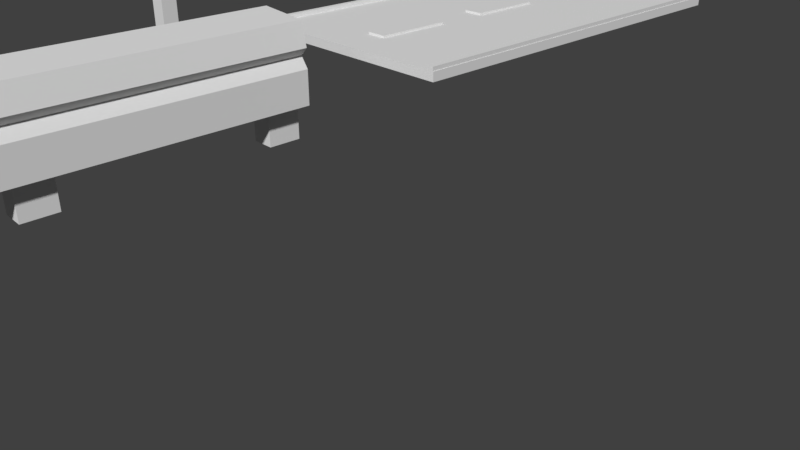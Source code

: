 # Source: highwayAssets.blend  (saved by Blender 2.79.0; exported with 4.5.12 LTS)
import bpy
from mathutils import Matrix  # noqa: F401  (used for matrix-valued properties, if any)

bpy.ops.wm.read_factory_settings(use_empty=True)
scene = bpy.context.scene
scene.name = 'Scene'

# ---- collections
col_collection_1 = bpy.data.collections.new('Collection 1'); scene.collection.children.link(col_collection_1)

# ---- materials (node trees are filled in below, after node groups)
mat_material = bpy.data.materials.new('Material')
mat_material.alpha_threshold = 0.0
mat_material.use_transparent_shadow = False
mat_material.roughness = 0.5
mat_material.line_color = (0.0, 0.0, 0.0, 1.0)

# ---- material node trees

# ---- world
world_world = bpy.data.worlds.new('World'); scene.world = world_world
world_world.color = (0.05088, 0.05088, 0.05088)
world_world.use_sun_shadow = False
world_world.sun_shadow_jitter_overblur = 0.0
world_world.cycles.sampling_method = 'MANUAL'

# ---- cameras
cam_camera = bpy.data.cameras.new('Camera')
cam_camera.clip_end = 100.0
cam_camera.lens = 35.0
cam_camera.sensor_width = 32.0
cam_camera.sensor_height = 18.0
cam_camera.ortho_scale = 7.314
cam_camera.dof.focus_distance = 0.0
cam_camera.dof.aperture_fstop = 128.0

# ---- meshes
me_cube_014 = bpy.data.meshes.new('Cube.014')
me_cube_014.from_pydata([(-1.0, -1.0, -1.0), (-1.0, -1.0, 1.0), (-1.0, 1.0, -1.0), (-1.0, 1.0, 1.0), (1.0, -1.0, -1.0), (1.0, -1.0, 1.0), (1.0, 1.0, -1.0), (1.0, 1.0, 1.0)], [], [(0, 1, 3, 2), (2, 3, 7, 6), (6, 7, 5, 4), (4, 5, 1, 0), (2, 6, 4, 0), (7, 3, 1, 5)])
me_cube_014.use_remesh_preserve_volume = False
me_cube_014.use_remesh_preserve_attributes = False
me_cube_014.use_mirror_vertex_groups = False
me_cube_014.update()
me_cube_016 = bpy.data.meshes.new('Cube.016')
me_cube_016.from_pydata([(2.087, 1.66, -0.582), (2.087, 1.66, -0.6534), (2.087, -1.66, -0.582), (2.087, -1.66, -0.6534), (-2.087, 1.66, -0.582), (-2.087, 1.66, -0.6534), (-2.087, -1.66, -0.582), (-2.087, -1.66, -0.6534), (0.0, 0.0, 4.097), (0.0, 0.0, 4.097), (0.0, 0.0, 4.097), (0.0, 0.0, 4.097)], [], [(4, 6, 9, 11), (5, 1, 3, 7), (3, 2, 6, 7), (1, 0, 2, 3), (5, 4, 0, 1), (7, 6, 4, 5), (10, 11, 9, 8), (2, 0, 10, 8), (0, 4, 11, 10), (6, 2, 8, 9)])
me_cube_016.use_remesh_preserve_volume = False
me_cube_016.use_remesh_preserve_attributes = False
me_cube_016.use_mirror_vertex_groups = False
me_cube_016.update()
me_cube_010 = bpy.data.meshes.new('Cube.010')
me_cube_010.from_pydata([(-1.0, -1.0, -1.0), (-1.0, -1.0, 10.43), (-1.0, 1.0, -1.0), (-1.0, 1.0, 10.43), (1.0, -1.0, -1.0), (1.0, -1.0, 10.43), (1.0, 1.0, -1.0), (1.0, 1.0, 10.43), (-1.0, -1.0, 9.334), (-1.0, 1.0, 9.334), (1.0, 1.0, 9.334), (1.0, -1.0, 9.334), (8.609, 1.0, 10.43), (8.609, -1.0, 10.43), (8.609, 1.0, 9.334), (8.609, -1.0, 9.334), (6.739, 1.0, 10.43), (6.739, 1.0, 9.334), (6.739, -1.0, 10.43), (6.739, -1.0, 9.334), (8.609, 1.0, 12.41), (8.609, -1.0, 12.41), (6.739, 1.0, 12.41), (6.739, -1.0, 12.41), (-1.0, -1.0, 11.69), (-1.0, 1.0, 11.69), (1.0, 1.0, 11.69), (1.0, -1.0, 11.69)], [], [(8, 1, 3, 9), (9, 3, 7, 10), (17, 16, 12, 14), (11, 5, 1, 8), (2, 6, 4, 0), (7, 3, 25, 26), (4, 11, 8, 0), (6, 10, 11, 4), (2, 9, 10, 6), (0, 8, 9, 2), (14, 12, 13, 15), (16, 18, 23, 22), (19, 17, 14, 15), (18, 19, 15, 13), (5, 11, 19, 18), (11, 10, 17, 19), (7, 5, 18, 16), (10, 7, 16, 17), (22, 23, 21, 20), (18, 13, 21, 23), (12, 16, 22, 20), (13, 12, 20, 21), (26, 25, 24, 27), (5, 7, 26, 27), (3, 1, 24, 25), (1, 5, 27, 24)])
me_cube_010.use_remesh_preserve_volume = False
me_cube_010.use_remesh_preserve_attributes = False
me_cube_010.use_mirror_vertex_groups = False
me_cube_010.update()
me_cube_011 = bpy.data.meshes.new('Cube.011')
me_cube_011.from_pydata([(-1.0, -1.0, -1.0), (-1.0, -1.0, 1.0), (-1.0, 1.0, -1.0), (-1.0, 1.0, 1.0), (1.0, -1.0, -1.0), (1.0, -1.0, 1.0), (1.0, 1.0, -1.0), (1.0, 1.0, 1.0)], [], [(0, 1, 3, 2), (2, 3, 7, 6), (6, 7, 5, 4), (4, 5, 1, 0), (2, 6, 4, 0), (7, 3, 1, 5)])
me_cube_011.use_remesh_preserve_volume = False
me_cube_011.use_remesh_preserve_attributes = False
me_cube_011.use_mirror_vertex_groups = False
me_cube_011.update()
me_cube_013 = bpy.data.meshes.new('Cube.013')
me_cube_013.from_pydata([(-1.0, -1.0, -1.0), (-1.0, -1.0, 1.0), (-1.0, 1.0, -1.0), (-1.0, 1.0, 1.0), (1.0, -1.0, -1.0), (1.0, -1.0, 1.0), (1.0, 1.0, -1.0), (1.0, 1.0, 1.0)], [], [(0, 1, 3, 2), (2, 3, 7, 6), (6, 7, 5, 4), (4, 5, 1, 0), (2, 6, 4, 0), (7, 3, 1, 5)])
me_cube_013.use_remesh_preserve_volume = False
me_cube_013.use_remesh_preserve_attributes = False
me_cube_013.use_mirror_vertex_groups = False
me_cube_013.update()
me_cube_012 = bpy.data.meshes.new('Cube.012')
me_cube_012.from_pydata([(-1.0, -1.0, -1.0), (-1.0, -1.0, 1.0), (-1.0, 1.0, -1.0), (-1.0, 1.0, 1.0), (1.0, -1.0, -1.0), (1.0, -1.0, 1.0), (1.0, 1.0, -1.0), (1.0, 1.0, 1.0)], [], [(0, 1, 3, 2), (2, 3, 7, 6), (6, 7, 5, 4), (4, 5, 1, 0), (2, 6, 4, 0), (7, 3, 1, 5)])
me_cube_012.use_remesh_preserve_volume = False
me_cube_012.use_remesh_preserve_attributes = False
me_cube_012.use_mirror_vertex_groups = False
me_cube_012.update()
me_cube_001 = bpy.data.meshes.new('Cube.001')
me_cube_001.from_pydata([(-1.0, -1.0, -1.0), (-1.0, -1.0, 1.0), (-1.0, 1.0, -1.0), (-1.0, 1.0, 1.0), (1.0, -1.0, -1.0), (0.7964, -1.0, 0.9009), (1.0, 1.0, -1.0), (0.7964, 1.0, 0.9009), (-0.7684, -1.0, 0.1011), (-0.7684, 1.0, 0.1011), (0.7237, 1.0, 0.1011), (0.7237, -1.0, 0.1011), (-1.0, -1.0, 0.3094), (-1.0, 1.0, 0.3094), (1.0, 1.0, 0.3094), (1.0, -1.0, 0.3094), (-1.0, 1.0, -0.163), (1.0, 1.0, -0.163), (1.0, -1.0, -0.163), (-1.0, -1.0, -0.163)], [], [(12, 1, 3, 13), (13, 3, 7, 14), (14, 7, 5, 15), (15, 5, 1, 12), (2, 6, 4, 0), (7, 3, 1, 5), (18, 11, 8, 19), (17, 10, 11, 18), (16, 9, 10, 17), (19, 8, 9, 16), (11, 15, 12, 8), (10, 14, 15, 11), (9, 13, 14, 10), (8, 12, 13, 9), (0, 19, 16, 2), (2, 16, 17, 6), (6, 17, 18, 4), (4, 18, 19, 0)])
me_cube_001.use_remesh_preserve_volume = False
me_cube_001.use_remesh_preserve_attributes = False
me_cube_001.use_mirror_vertex_groups = False
me_cube_001.update()
me_cube_002 = bpy.data.meshes.new('Cube.002')
me_cube_002.from_pydata([(-1.0, -1.0, -1.0), (-1.0, -1.0, 1.0), (-1.0, 1.0, -1.0), (-1.0, 1.0, 1.0), (1.0, -1.0, -1.0), (1.0, -1.0, 1.0), (1.0, 1.0, -1.0), (1.0, 1.0, 1.0)], [], [(0, 1, 3, 2), (2, 3, 7, 6), (6, 7, 5, 4), (4, 5, 1, 0), (2, 6, 4, 0), (7, 3, 1, 5)])
me_cube_002.use_remesh_preserve_volume = False
me_cube_002.use_remesh_preserve_attributes = False
me_cube_002.use_mirror_vertex_groups = False
me_cube_002.update()
me_cube_003 = bpy.data.meshes.new('Cube.003')
me_cube_003.from_pydata([(-1.0, -1.0, -1.0), (-1.0, -1.0, 1.0), (-1.0, 1.0, -1.0), (-1.0, 1.0, 1.0), (1.0, -1.0, -1.0), (1.0, -1.0, 1.0), (1.0, 1.0, -1.0), (1.0, 1.0, 1.0)], [], [(0, 1, 3, 2), (2, 3, 7, 6), (6, 7, 5, 4), (4, 5, 1, 0), (2, 6, 4, 0), (7, 3, 1, 5)])
me_cube_003.use_remesh_preserve_volume = False
me_cube_003.use_remesh_preserve_attributes = False
me_cube_003.use_mirror_vertex_groups = False
me_cube_003.update()
me_cube_004 = bpy.data.meshes.new('Cube.004')
me_cube_004.from_pydata([(-1.0, -1.0, -1.0), (-1.0, -1.0, 1.0), (-1.0, 1.0, -1.0), (-1.0, 1.0, 1.0), (1.0, -1.0, -1.0), (1.0, -1.0, 1.0), (1.0, 1.0, -1.0), (1.0, 1.0, 1.0)], [], [(0, 1, 3, 2), (2, 3, 7, 6), (6, 7, 5, 4), (4, 5, 1, 0), (2, 6, 4, 0), (7, 3, 1, 5)])
me_cube_004.use_remesh_preserve_volume = False
me_cube_004.use_remesh_preserve_attributes = False
me_cube_004.use_mirror_vertex_groups = False
me_cube_004.update()
me_cube = bpy.data.meshes.new('Cube')
me_cube.from_pydata([(1.0, 1.0, -1.0), (1.0, -1.0, -1.0), (-1.0, -1.0, -1.0), (-1.0, 1.0, -1.0), (1.0, 1.0, 1.0), (1.0, -1.0, 1.0), (-1.0, -1.0, 1.0), (-1.0, 1.0, 1.0)], [], [(0, 1, 2, 3), (4, 7, 6, 5), (0, 4, 5, 1), (1, 5, 6, 2), (2, 6, 7, 3), (4, 0, 3, 7)])
me_cube.materials.append(mat_material)
me_cube.use_remesh_preserve_volume = False
me_cube.use_remesh_preserve_attributes = False
me_cube.use_mirror_vertex_groups = False
me_cube.update()
me_cube_005 = bpy.data.meshes.new('Cube.005')
me_cube_005.from_pydata([(-1.0, -1.0, -1.0), (-1.0, -1.0, 1.0), (-1.0, 1.0, -1.0), (-1.0, 1.0, 1.0), (1.0, -1.0, -1.0), (1.0, -1.0, 1.0), (1.0, 1.0, -1.0), (1.0, 1.0, 1.0)], [], [(0, 1, 3, 2), (2, 3, 7, 6), (6, 7, 5, 4), (4, 5, 1, 0), (2, 6, 4, 0), (7, 3, 1, 5)])
me_cube_005.use_remesh_preserve_volume = False
me_cube_005.use_remesh_preserve_attributes = False
me_cube_005.use_mirror_vertex_groups = False
me_cube_005.update()
me_cube_009 = bpy.data.meshes.new('Cube.009')
me_cube_009.from_pydata([(-1.0, -1.0, -1.0), (-1.0, -1.0, 1.0), (-1.0, 1.0, -1.0), (-1.0, 1.0, 1.0), (1.0, -1.0, -1.0), (1.0, -1.0, 1.0), (1.0, 1.0, -1.0), (1.0, 1.0, 1.0)], [], [(0, 1, 3, 2), (2, 3, 7, 6), (6, 7, 5, 4), (4, 5, 1, 0), (2, 6, 4, 0), (7, 3, 1, 5)])
me_cube_009.use_remesh_preserve_volume = False
me_cube_009.use_remesh_preserve_attributes = False
me_cube_009.use_mirror_vertex_groups = False
me_cube_009.update()
me_cube_008 = bpy.data.meshes.new('Cube.008')
me_cube_008.from_pydata([(-1.0, -1.0, -1.0), (-1.0, -1.0, 1.0), (-1.0, 1.0, -1.0), (-1.0, 1.0, 1.0), (1.0, -1.0, -1.0), (1.0, -1.0, 1.0), (1.0, 1.0, -1.0), (1.0, 1.0, 1.0)], [], [(0, 1, 3, 2), (2, 3, 7, 6), (6, 7, 5, 4), (4, 5, 1, 0), (2, 6, 4, 0), (7, 3, 1, 5)])
me_cube_008.use_remesh_preserve_volume = False
me_cube_008.use_remesh_preserve_attributes = False
me_cube_008.use_mirror_vertex_groups = False
me_cube_008.update()
me_cube_007 = bpy.data.meshes.new('Cube.007')
me_cube_007.from_pydata([(-1.0, -1.0, -1.0), (-1.0, -1.0, 1.0), (-1.0, 1.0, -1.0), (-1.0, 1.0, 1.0), (1.0, -1.0, -1.0), (1.0, -1.0, 1.0), (1.0, 1.0, -1.0), (1.0, 1.0, 1.0)], [], [(0, 1, 3, 2), (2, 3, 7, 6), (6, 7, 5, 4), (4, 5, 1, 0), (2, 6, 4, 0), (7, 3, 1, 5)])
me_cube_007.use_remesh_preserve_volume = False
me_cube_007.use_remesh_preserve_attributes = False
me_cube_007.use_mirror_vertex_groups = False
me_cube_007.update()
me_cube_006 = bpy.data.meshes.new('Cube.006')
me_cube_006.from_pydata([(-1.0, -1.0, -1.0), (-1.0, -1.0, 1.0), (-1.0, 1.0, -1.0), (-1.0, 1.0, 1.0), (1.0, -1.0, -1.0), (1.0, -1.0, 1.0), (1.0, 1.0, -1.0), (1.0, 1.0, 1.0)], [], [(0, 1, 3, 2), (2, 3, 7, 6), (6, 7, 5, 4), (4, 5, 1, 0), (2, 6, 4, 0), (7, 3, 1, 5)])
me_cube_006.use_remesh_preserve_volume = False
me_cube_006.use_remesh_preserve_attributes = False
me_cube_006.use_mirror_vertex_groups = False
me_cube_006.update()

# ---- objects
ob_tree = bpy.data.objects.new('Tree', me_cube_014)
ob_cube_012 = bpy.data.objects.new('Cube.012', me_cube_016)
ob_post = bpy.data.objects.new('Post', me_cube_010)
ob_cube_009 = bpy.data.objects.new('Cube.009', me_cube_011)
ob_cube_011 = bpy.data.objects.new('Cube.011', me_cube_013)
ob_cube_010 = bpy.data.objects.new('Cube.010', me_cube_012)
ob_barrier = bpy.data.objects.new('Barrier', me_cube_001)
ob_cube_002 = bpy.data.objects.new('Cube.002', me_cube_002)
ob_cube_003 = bpy.data.objects.new('Cube.003', me_cube_003)
ob_cube_004 = bpy.data.objects.new('Cube.004', me_cube_004)
ob_road = bpy.data.objects.new('Road', me_cube)
ob_cube_001 = bpy.data.objects.new('Cube.001', me_cube_005)
ob_cube_008 = bpy.data.objects.new('Cube.008', me_cube_009)
ob_cube_007 = bpy.data.objects.new('Cube.007', me_cube_008)
ob_cube_006 = bpy.data.objects.new('Cube.006', me_cube_007)
ob_cube_005 = bpy.data.objects.new('Cube.005', me_cube_006)
ob_camera = bpy.data.objects.new('Camera', cam_camera)

# ---- transforms, parenting, visibility, modifiers, constraints
ob_tree.location = (2.499, -12.95, 1.026)
ob_tree.scale = (0.5853, 0.5233, 1.0)
ob_tree.lineart.crease_threshold = 0.0
ob_cube_012.parent = ob_tree
ob_cube_012.matrix_parent_inverse = Matrix(((1.708, 0.0, 0.0, -2.233), (-2.98e-08, 1.911, 0.0, -0.4522), (0.0, 0.0, 1.0, -1.026), (0.0, 0.0, 0.0, 1.0)))
ob_cube_012.location = (1.307, 0.2366, 2.167)
ob_cube_012.scale = (1.12, 1.731, 1.731)
ob_cube_012.lineart.crease_threshold = 0.0
ob_post.location = (-7.013, 5.603, -0.0776)
ob_post.scale = (0.2445, 0.228, 0.5914)
ob_post.lineart.crease_threshold = 0.0
ob_cube_009.parent = ob_post
ob_cube_009.matrix_parent_inverse = Matrix(((4.09, 0.0, 0.0, 0.1459), (0.0, 4.385, 0.0, 0.02262), (0.0, 0.0, 1.691, 0.1312), (0.0, 0.0, 0.0, 1.0)))
ob_cube_009.location = (-0.03568, -0.005158, 4.531)
ob_cube_009.scale = (0.3215, 0.2421, 0.07372)
ob_cube_009.lineart.crease_threshold = 0.0
ob_cube_011.parent = ob_post
ob_cube_011.matrix_parent_inverse = Matrix(((4.09, 0.0, 0.0, 0.1459), (0.0, 4.385, 0.0, 0.02262), (0.0, 0.0, 1.691, 0.1312), (0.0, 0.0, 0.0, 1.0)))
ob_cube_011.location = (-0.03568, -0.005158, 2.934)
ob_cube_011.scale = (0.3215, 0.2421, 0.07372)
ob_cube_011.lineart.crease_threshold = 0.0
ob_cube_010.parent = ob_post
ob_cube_010.matrix_parent_inverse = Matrix(((4.09, 0.0, 0.0, 0.1459), (0.0, 4.385, 0.0, 0.02262), (0.0, 0.0, 1.691, 0.1312), (0.0, 0.0, 0.0, 1.0)))
ob_cube_010.location = (-0.03568, -0.005158, 3.804)
ob_cube_010.scale = (0.3215, 0.2421, 0.07372)
ob_cube_010.lineart.crease_threshold = 0.0
ob_barrier.location = (-0.3539, -2.307, 0.0)
ob_barrier.scale = (0.7084, 7.192, 1.0)
ob_barrier.lineart.crease_threshold = 0.0
ob_cube_002.parent = ob_barrier
ob_cube_002.matrix_parent_inverse = Matrix(((1.412, 0.0, 0.0, 4.079), (0.0, 0.139, 0.0, 0.0), (0.0, 0.0, 1.0, 0.0), (0.0, 0.0, 0.0, 1.0)))
ob_cube_002.location = (-2.837, -6.667, -0.8801)
ob_cube_002.scale = (0.287, 0.4065, 1.0)
ob_cube_002.lineart.crease_threshold = 0.0
ob_cube_003.parent = ob_barrier
ob_cube_003.matrix_parent_inverse = Matrix(((1.412, 0.0, 0.0, 4.079), (0.0, 0.139, 0.0, 0.0), (0.0, 0.0, 1.0, 0.0), (0.0, 0.0, 0.0, 1.0)))
ob_cube_003.location = (-2.837, 6.73, -0.8801)
ob_cube_003.scale = (0.287, 0.4065, 1.0)
ob_cube_003.lineart.crease_threshold = 0.0
ob_cube_004.parent = ob_barrier
ob_cube_004.matrix_parent_inverse = Matrix(((1.412, 0.0, 0.0, 4.079), (0.0, 0.139, 0.0, 0.0), (0.0, 0.0, 1.0, 0.0), (0.0, 0.0, 0.0, 1.0)))
ob_cube_004.location = (-2.837, 1.031, -0.8801)
ob_cube_004.scale = (0.287, 0.4065, 1.0)
ob_cube_004.lineart.crease_threshold = 0.0
ob_road.location = (0.08741, 11.41, 0.0)
ob_road.scale = (2.956, 5.321, 0.1143)
ob_road.lock_rotations_4d = False
ob_road.empty_display_type = 'ARROWS'
ob_road.lineart.crease_threshold = 0.0
ob_cube_001.parent = ob_road
ob_cube_001.matrix_parent_inverse = Matrix(((0.3382, 0.0, 0.0, -0.6486), (0.0, 0.1879, 0.0, 0.02643), (0.0, 0.0, 8.746, 0.0), (0.0, 0.0, 0.0, 1.0)))
ob_cube_001.location = (1.884, 0.02022, 0.1)
ob_cube_001.scale = (0.2628, 1.0, 0.06786)
ob_cube_001.lineart.crease_threshold = 0.0
ob_cube_008.parent = ob_road
ob_cube_008.matrix_parent_inverse = Matrix(((0.3382, 0.0, 0.0, -0.6486), (0.0, 0.1879, 0.0, 0.02643), (0.0, 0.0, 8.746, 0.0), (0.0, 0.0, 0.0, 1.0)))
ob_cube_008.location = (-0.9842, -0.1406, 0.1483)
ob_cube_008.scale = (0.06326, 5.321, 0.06786)
ob_cube_008.lineart.crease_threshold = 0.0
ob_cube_007.parent = ob_road
ob_cube_007.matrix_parent_inverse = Matrix(((0.3382, 0.0, 0.0, -0.6486), (0.0, 0.1879, 0.0, 0.02643), (0.0, 0.0, 8.746, 0.0), (0.0, 0.0, 0.0, 1.0)))
ob_cube_007.location = (4.799, -0.1406, 0.1483)
ob_cube_007.scale = (0.06326, 5.321, 0.06786)
ob_cube_007.lineart.crease_threshold = 0.0
ob_cube_006.parent = ob_road
ob_cube_006.matrix_parent_inverse = Matrix(((0.3382, 0.0, 0.0, -0.6486), (0.0, 0.1879, 0.0, 0.02643), (0.0, 0.0, 8.746, 0.0), (0.0, 0.0, 0.0, 1.0)))
ob_cube_006.location = (1.884, -3.364, 0.1)
ob_cube_006.scale = (0.2628, 1.0, 0.06786)
ob_cube_006.lineart.crease_threshold = 0.0
ob_cube_005.parent = ob_road
ob_cube_005.matrix_parent_inverse = Matrix(((0.3382, 0.0, 0.0, -0.6486), (0.0, 0.1879, 0.0, 0.02643), (0.0, 0.0, 8.746, 0.0), (0.0, 0.0, 0.0, 1.0)))
ob_cube_005.location = (1.884, 3.315, 0.1)
ob_cube_005.scale = (0.2628, 1.0, 0.06786)
ob_cube_005.lineart.crease_threshold = 0.0
ob_camera.location = (15.4, -6.508, 5.344)
ob_camera.rotation_euler = (1.109, 0.0, 0.8149)
ob_camera.lock_rotations_4d = False
ob_camera.empty_display_type = 'ARROWS'
ob_camera.color = (0.0, 0.0, 0.0, 0.0)
ob_camera.display_type = 'WIRE'
ob_camera.lineart.crease_threshold = 0.0

# ---- collection membership
col_collection_1.objects.link(ob_tree)
col_collection_1.objects.link(ob_cube_012)
col_collection_1.objects.link(ob_post)
col_collection_1.objects.link(ob_cube_009)
col_collection_1.objects.link(ob_cube_011)
col_collection_1.objects.link(ob_cube_010)
col_collection_1.objects.link(ob_barrier)
col_collection_1.objects.link(ob_cube_002)
col_collection_1.objects.link(ob_cube_003)
col_collection_1.objects.link(ob_cube_004)
col_collection_1.objects.link(ob_road)
col_collection_1.objects.link(ob_cube_001)
col_collection_1.objects.link(ob_cube_008)
col_collection_1.objects.link(ob_cube_007)
col_collection_1.objects.link(ob_cube_006)
col_collection_1.objects.link(ob_cube_005)
col_collection_1.objects.link(ob_camera)

# ---- scene / render settings (as saved in the file)
scene.camera = ob_camera
scene.frame_start = 1; scene.frame_end = 250; scene.frame_set(1)
scene.render.engine = 'BLENDER_EEVEE_NEXT'
scene.render.resolution_percentage = 50
scene.render.dither_intensity = 0.0
scene.cycles.use_denoising = False
scene.cycles.samples = 128
scene.cycles.sampling_pattern = 'TABULATED_SOBOL'
scene.cycles.use_adaptive_sampling = False
scene.cycles.use_light_tree = False
scene.cycles.blur_glossy = 0.0
scene.cycles.sample_clamp_indirect = 0.0
scene.view_settings.view_transform = 'Standard'
bpy.context.view_layer.update()

# ---- added for rendering (the .blend has no usable light): sun
light_auto_sun = bpy.data.lights.new('AutoSun', 'SUN')
light_auto_sun.energy = 3.0
light_auto_sun.angle = 0.0523599
ob_auto_sun = bpy.data.objects.new('AutoSun', light_auto_sun)
scene.collection.objects.link(ob_auto_sun)
ob_auto_sun.rotation_euler = (0.872665, 0.174533, 0.523599)
bpy.context.view_layer.update()
